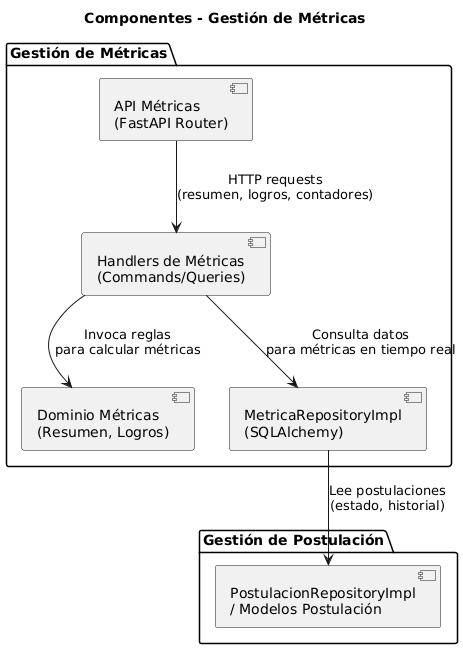

The diagram above was rendered by PlantUML. Its source (embedded in the PNG):
@startuml
title Componentes - Gestión de Métricas

package "Gestión de Métricas" {
  component "API Métricas\n(FastAPI Router)" as ApiMetricas
  component "Handlers de Métricas\n(Commands/Queries)" as AppMetricas
  component "Dominio Métricas\n(Resumen, Logros)" as DomainMetricas
  component "MetricaRepositoryImpl\n(SQLAlchemy)" as RepoMetricas
}

package "Gestión de Postulación" {
  component "PostulacionRepositoryImpl\n/ Modelos Postulación" as PostulacionBC
}

ApiMetricas --> AppMetricas : HTTP requests\n(resumen, logros, contadores)
AppMetricas --> DomainMetricas : Invoca reglas\npara calcular métricas
AppMetricas --> RepoMetricas : Consulta datos\npara métricas en tiempo real
RepoMetricas --> PostulacionBC : Lee postulaciones\n(estado, historial)
@enduml